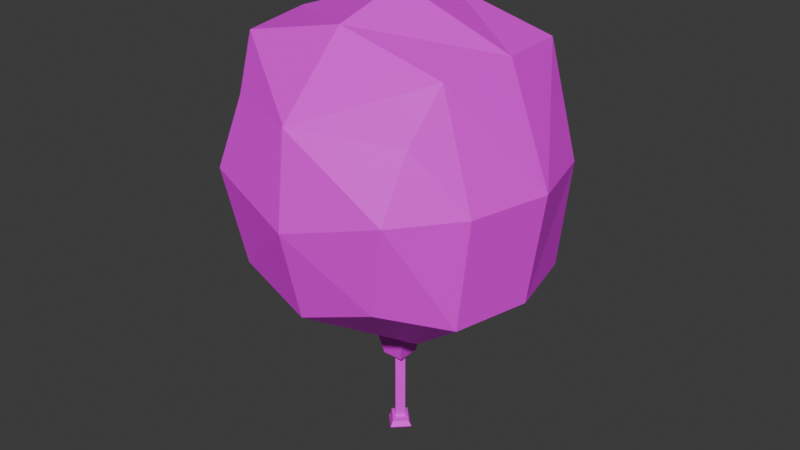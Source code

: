 # Source: balloon.blend  (saved by Blender 4.2.66; exported with 4.5.12 LTS)
import bpy
from mathutils import Matrix  # noqa: F401  (used for matrix-valued properties, if any)

bpy.ops.wm.read_factory_settings(use_empty=True)
scene = bpy.context.scene
scene.name = 'Scene'

# ---- collections
col_collection = bpy.data.collections.new('Collection'); scene.collection.children.link(col_collection)

# ---- images (referenced by path relative to the original .blend; pixels are not part of the script)
import os
ASSET_DIR = os.environ.get("B2B_ASSET_DIR", "")  # directory of the original .blend (textures are referenced by path, not embedded)
HERE = os.path.dirname(os.path.abspath(__file__))  # packed textures are extracted next to this script under _unpacked/

def load_image(name, relpath, width, height, colorspace="sRGB"):
    """Load a texture the original file referenced (path relative to the .blend, or extracted next to this script)."""
    p = next((c for c in (os.path.join(HERE, relpath), os.path.join(ASSET_DIR, relpath)) if relpath and os.path.exists(c)), "")
    if p:
        img = bpy.data.images.load(p, check_existing=True)
        img.name = name
    else:  # same state as the original file: an image datablock whose file is absent (Cycles renders it pink)
        img = bpy.data.images.new(name, width, height)
        img.source = "FILE"
        img.filepath = "//" + (relpath or name)
    img.colorspace_settings.name = colorspace
    return img
img_balloon = load_image('Balloon', '', 64, 64, 'sRGB')

# ---- materials (node trees are filled in below, after node groups)
mat_material = bpy.data.materials.new('Material')
mat_material.alpha_threshold = 0.0
mat_material.use_transparent_shadow = False
mat_material.roughness = 0.5
mat_material.line_color = (0.0, 0.0, 0.0, 1.0)

# ---- material node trees
mat_material.use_nodes = True; mat_material.node_tree.nodes.clear()
_N = mat_material.node_tree.nodes; _L = mat_material.node_tree.links
n0 = _N.new('ShaderNodeOutputMaterial'); n0.name = 'Material Output'; n0.location = (300, 300)
n1 = _N.new('ShaderNodeBsdfPrincipled'); n1.name = 'Principled BSDF'; n1.location = (10, 300)
n1.inputs[3].default_value = 1.45
n2 = _N.new('ShaderNodeTexImage'); n2.name = 'Image Texture'; n2.location = (-280, 280)
n2.image = img_balloon
_L.new(n1.outputs[0], n0.inputs[0])
_L.new(n2.outputs[0], n1.inputs[0])
n0.is_active_output = True

# ---- world
world_world = bpy.data.worlds.new('World'); scene.world = world_world
world_world.use_nodes = True; world_world.node_tree.nodes.clear()
_N = world_world.node_tree.nodes; _L = world_world.node_tree.links
n0 = _N.new('ShaderNodeOutputWorld'); n0.name = 'World Output'; n0.location = (300, 300)
n1 = _N.new('ShaderNodeBackground'); n1.name = 'Background'; n1.location = (10, 300)
n1.inputs[0].default_value = (0.05088, 0.05088, 0.05088, 1.0)
_L.new(n1.outputs[0], n0.inputs[0])
n0.is_active_output = True
world_world.color = (0.05088, 0.05088, 0.05088)
world_world.sun_shadow_jitter_overblur = 0.0

# ---- meshes
me_cube = bpy.data.meshes.new('Cube')
me_cube.from_pydata([(0.7148, -0.7892, 0.4852), (0.5596, -0.9515, -0.6544), (0.4274, 0.0, -1.225), (-0.007458, -1.103, 0.5308), (0.0, -1.018, -0.8504), (0.0, 0.0, 1.202), (0.8094, -0.5797, 0.8586), (0.9522, -0.5797, -0.7882), (1.09, 0.0, -0.7882), (0.8891, 0.0, 0.8842), (0.4274, -0.3333, -1.225), (0.0, -0.5797, 1.051), (0.0, 0.0, -1.225), (0.0, -1.186, -0.1598), (1.044, -0.5797, 0.03522), (0.7044, -1.023, 0.03766), (1.21, 0.0, 0.04801), (0.0, -0.3333, -1.225), (0.1123, 0.0, -1.401), (0.1123, -0.1181, -1.401), (0.0, -0.1181, -1.401), (0.1123, 0.0, -1.479), (0.1123, -0.1181, -1.479), (0.0, -0.1181, -1.479), (0.08213, 0.0, -1.635), (0.08213, -0.08623, -1.635), (0.0, -0.08623, -1.635), (0.0, -0.05426, -2.209), (0.0, -0.05426, -1.635), (0.05182, 0.0, -1.635), (0.0, -0.05426, -2.186), (0.06117, 0.0, -2.323), (0.05182, 0.0, -2.186), (0.0, -0.08836, -2.209), (0.05182, 0.0, -2.209), (0.0, -0.06216, -2.323), (0.0, -0.05112, -2.323), (0.08779, 0.0, -2.209), (0.0, -0.08836, -2.243), (0.08779, 0.0, -2.243), (0.0, -0.1144, -2.284), (0.1141, 0.0, -2.284), (0.0, 0.0, -2.323), (0.04953, 0.0, -2.323)], [], [(10, 7, 1, 4), (14, 6, 0, 15), (17, 10, 4), (15, 0, 3, 13), (6, 11, 3, 0), (9, 5, 11, 6), (12, 2, 10, 17), (16, 9, 6, 14), (2, 8, 7, 10), (1, 15, 13, 4), (7, 14, 15, 1), (8, 16, 14, 7), (17, 10, 19, 20), (2, 10, 19, 18), (18, 19, 22, 21), (21, 22, 25, 24), (19, 20, 23, 22), (29, 28, 30, 32), (22, 23, 26, 25), (32, 30, 27, 34), (28, 29, 24, 25, 26), (41, 40, 35, 31), (43, 31, 35, 36, 42), (37, 33, 38, 39), (34, 27, 33, 37), (39, 38, 40, 41)])
_uv = me_cube.uv_layers.new(name='UVMap')
_uv.uv.foreach_set('vector', [0.1235, 0.8482, 0.2246, 0.6459, 0.3629, 0.7804, 0.3815, 0.9863, 0.2125, 0.2941, 0.2095, 3.579e-08, 0.2935, 0.1298, 0.3836, 0.2858, 0.1251, 1.0, 0.1235, 0.8482, 0.3815, 0.9863, 0.3847, 0.3041, 0.4007, 0.1473, 0.6696, 0.1812, 0.6233, 0.4222, 0.3836, 0.0105, 0.6777, 2.489e-08, 0.6696, 0.1812, 0.4007, 0.1473, 0.6777, 0.3305, 0.6777, 9.973e-09, 0.8882, 0.01129, 0.8854, 0.3072, 0.006668, 1.0, 0.005108, 0.8482, 0.1235, 0.8482, 0.1251, 1.0, 1.21e-08, 0.2988, 0.0004091, 5.38e-08, 0.2095, 3.579e-08, 0.2125, 0.2941, 0.005108, 0.8482, 0.01823, 0.5968, 0.2246, 0.6459, 0.1235, 0.8482, 0.3836, 0.5567, 0.3847, 0.3041, 0.6233, 0.4222, 0.5674, 0.6644, 0.2292, 0.5876, 0.2125, 0.2941, 0.3836, 0.2858, 0.3752, 0.5334, 0.01805, 0.5968, 1.21e-08, 0.2988, 0.2125, 0.2941, 0.2292, 0.5876, 0.749, 0.3305, 0.749, 0.4815, 0.6777, 0.3802, 0.6777, 0.3405, 0.005108, 0.8482, 0.1235, 0.8482, 0.04195, 0.9665, -3.077e-09, 0.9665, 0.6991, 0.4815, 0.741, 0.4815, 0.741, 0.5091, 0.6991, 0.5091, 0.6991, 0.5091, 0.741, 0.5091, 0.7309, 0.5651, 0.7004, 0.5651, 0.6991, 0.5651, 0.7389, 0.5653, 0.7389, 0.5928, 0.6991, 0.5926, 0.6777, 0.4815, 0.6991, 0.4815, 0.6991, 0.6781, 0.6777, 0.6781, 0.6991, 0.5926, 0.7389, 0.5928, 0.7374, 0.6492, 0.7083, 0.649, 0.6777, 0.6781, 0.6991, 0.6781, 0.6991, 0.6863, 0.6777, 0.6863, 0.4433, 0.6758, 0.4249, 0.6952, 0.4141, 0.6953, 0.4141, 0.6647, 0.4433, 0.6644, 0.4141, 0.6644, 0.4141, 0.7221, 0.3991, 0.7089, 0.3989, 0.6777, 0.396, 0.6807, 0.3989, 0.6777, 0.3991, 0.7089, 0.3964, 0.7061, 0.3836, 0.6932, 0.4579, 0.6996, 0.4579, 0.6644, 0.4702, 0.6647, 0.4702, 0.7, 0.6991, 0.6846, 0.6996, 0.6578, 0.7081, 0.6492, 0.7081, 0.6936, 0.4579, 0.6655, 0.4579, 0.7005, 0.4433, 0.7097, 0.4433, 0.6644])
me_cube.materials.append(mat_material)
me_cube.use_mirror_vertex_groups = False
me_cube.update()

# ---- objects
ob_balloon = bpy.data.objects.new('Balloon', me_cube)

# ---- transforms, parenting, visibility, modifiers, constraints
ob_balloon.location = (0.0, 0.0, 2.7)
ob_balloon.lock_rotations_4d = False
ob_balloon.empty_display_type = 'ARROWS'
ob_balloon.lineart.crease_threshold = 0.0
_m = ob_balloon.modifiers.new('Mirror', 'MIRROR')
_m.use_axis = (True, True, False)
_m.use_clip = True

# ---- collection membership
col_collection.objects.link(ob_balloon)

# ---- scene / render settings (as saved in the file)
scene.frame_start = 1; scene.frame_end = 250; scene.frame_set(0)
scene.render.engine = 'BLENDER_EEVEE_NEXT'
bpy.context.view_layer.update()

# ---- added for rendering (the .blend has no active camera and no usable light): camera, sun
cam_auto = bpy.data.cameras.new('AutoCamera')
cam_auto.lens = 50.0
cam_auto.sensor_width = 36.0
cam_auto.clip_end = 1000.0
ob_auto_camera = bpy.data.objects.new('AutoCamera', cam_auto)
scene.collection.objects.link(ob_auto_camera)
ob_auto_camera.location = (4.52369, -5.42843, 5.7583)
ob_auto_camera.rotation_euler = (1.09748, -7.21219e-08, 0.694738)
scene.camera = ob_auto_camera
light_auto_sun = bpy.data.lights.new('AutoSun', 'SUN')
light_auto_sun.energy = 3.0
light_auto_sun.angle = 0.0523599
ob_auto_sun = bpy.data.objects.new('AutoSun', light_auto_sun)
scene.collection.objects.link(ob_auto_sun)
ob_auto_sun.rotation_euler = (0.872665, 0.174533, 0.523599)
bpy.context.view_layer.update()
